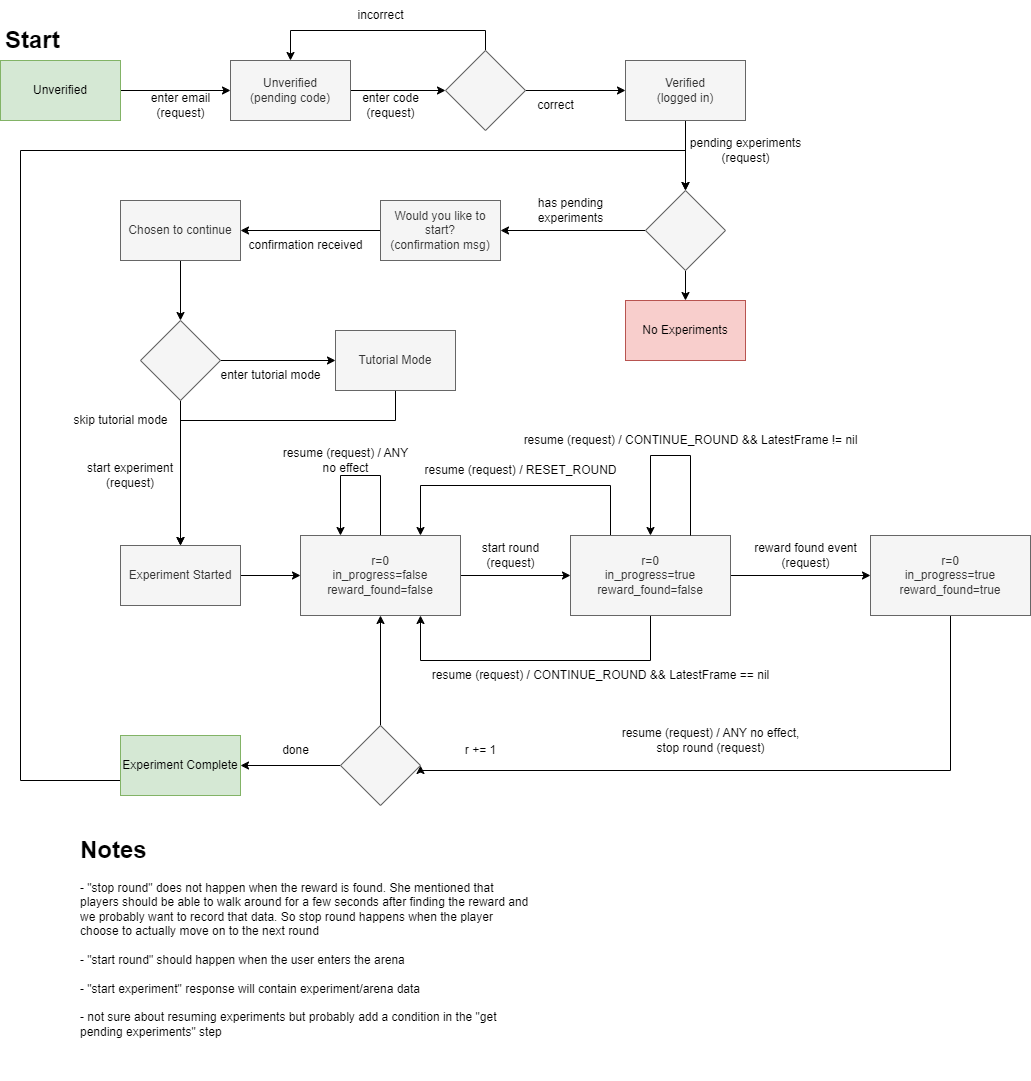

The diagram above was exported from draw.io. Its source (the exported page's mxGraphModel, read from the mxfile embedded in the PNG):
<mxGraphModel dx="1562" dy="779" grid="1" gridSize="10" guides="1" tooltips="1" connect="1" arrows="1" fold="1" page="1" pageScale="1" pageWidth="850" pageHeight="1100" math="0" shadow="0">
  <root>
    <mxCell id="0" />
    <mxCell id="1" parent="0" />
    <mxCell id="MDwsAwDpF8VxNlS_gAp0-4" style="edgeStyle=orthogonalEdgeStyle;rounded=0;orthogonalLoop=1;jettySize=auto;html=1;exitX=1;exitY=0.5;exitDx=0;exitDy=0;entryX=0;entryY=0.5;entryDx=0;entryDy=0;" parent="1" source="MDwsAwDpF8VxNlS_gAp0-1" target="MDwsAwDpF8VxNlS_gAp0-2" edge="1">
      <mxGeometry relative="1" as="geometry" />
    </mxCell>
    <mxCell id="MDwsAwDpF8VxNlS_gAp0-1" value="Unverified" style="rounded=0;whiteSpace=wrap;html=1;fillColor=#d5e8d4;strokeColor=#82b366;" parent="1" vertex="1">
      <mxGeometry x="20" y="120" width="120" height="60" as="geometry" />
    </mxCell>
    <mxCell id="MDwsAwDpF8VxNlS_gAp0-8" style="edgeStyle=orthogonalEdgeStyle;rounded=0;orthogonalLoop=1;jettySize=auto;html=1;exitX=1;exitY=0.5;exitDx=0;exitDy=0;entryX=0;entryY=0.5;entryDx=0;entryDy=0;" parent="1" source="MDwsAwDpF8VxNlS_gAp0-2" target="MDwsAwDpF8VxNlS_gAp0-9" edge="1">
      <mxGeometry relative="1" as="geometry">
        <mxPoint x="460" y="150" as="targetPoint" />
      </mxGeometry>
    </mxCell>
    <mxCell id="MDwsAwDpF8VxNlS_gAp0-2" value="Unverified&lt;br&gt;(pending code)" style="rounded=0;whiteSpace=wrap;html=1;fillColor=#f5f5f5;strokeColor=#666666;fontColor=#333333;" parent="1" vertex="1">
      <mxGeometry x="250" y="120" width="120" height="60" as="geometry" />
    </mxCell>
    <mxCell id="MDwsAwDpF8VxNlS_gAp0-5" value="enter email&lt;br&gt;(request)" style="text;html=1;align=center;verticalAlign=middle;resizable=0;points=[];autosize=1;strokeColor=none;fillColor=none;" parent="1" vertex="1">
      <mxGeometry x="160" y="145" width="80" height="40" as="geometry" />
    </mxCell>
    <mxCell id="MDwsAwDpF8VxNlS_gAp0-15" style="edgeStyle=orthogonalEdgeStyle;rounded=0;orthogonalLoop=1;jettySize=auto;html=1;exitX=0.5;exitY=1;exitDx=0;exitDy=0;entryX=0.5;entryY=0;entryDx=0;entryDy=0;" parent="1" source="MDwsAwDpF8VxNlS_gAp0-7" target="MDwsAwDpF8VxNlS_gAp0-17" edge="1">
      <mxGeometry relative="1" as="geometry">
        <mxPoint x="705" y="240" as="targetPoint" />
      </mxGeometry>
    </mxCell>
    <mxCell id="MDwsAwDpF8VxNlS_gAp0-7" value="Verified&lt;br&gt;(logged in)" style="rounded=0;whiteSpace=wrap;html=1;fillColor=#f5f5f5;strokeColor=#666666;fontColor=#333333;" parent="1" vertex="1">
      <mxGeometry x="645" y="120" width="120" height="60" as="geometry" />
    </mxCell>
    <mxCell id="MDwsAwDpF8VxNlS_gAp0-11" style="edgeStyle=orthogonalEdgeStyle;rounded=0;orthogonalLoop=1;jettySize=auto;html=1;exitX=1;exitY=0.5;exitDx=0;exitDy=0;entryX=0;entryY=0.5;entryDx=0;entryDy=0;" parent="1" source="MDwsAwDpF8VxNlS_gAp0-9" target="MDwsAwDpF8VxNlS_gAp0-7" edge="1">
      <mxGeometry relative="1" as="geometry" />
    </mxCell>
    <mxCell id="MDwsAwDpF8VxNlS_gAp0-12" style="edgeStyle=orthogonalEdgeStyle;rounded=0;orthogonalLoop=1;jettySize=auto;html=1;exitX=0.5;exitY=0;exitDx=0;exitDy=0;entryX=0.5;entryY=0;entryDx=0;entryDy=0;" parent="1" source="MDwsAwDpF8VxNlS_gAp0-9" target="MDwsAwDpF8VxNlS_gAp0-2" edge="1">
      <mxGeometry relative="1" as="geometry" />
    </mxCell>
    <mxCell id="MDwsAwDpF8VxNlS_gAp0-9" value="" style="rhombus;whiteSpace=wrap;html=1;fillColor=#f5f5f5;fontColor=#333333;strokeColor=#666666;" parent="1" vertex="1">
      <mxGeometry x="465" y="110" width="80" height="80" as="geometry" />
    </mxCell>
    <mxCell id="MDwsAwDpF8VxNlS_gAp0-10" value="enter code&lt;br&gt;(request)" style="text;html=1;align=center;verticalAlign=middle;resizable=0;points=[];autosize=1;strokeColor=none;fillColor=none;" parent="1" vertex="1">
      <mxGeometry x="370" y="145" width="80" height="40" as="geometry" />
    </mxCell>
    <mxCell id="MDwsAwDpF8VxNlS_gAp0-13" value="incorrect" style="text;html=1;align=center;verticalAlign=middle;resizable=0;points=[];autosize=1;strokeColor=none;fillColor=none;" parent="1" vertex="1">
      <mxGeometry x="365" y="60" width="70" height="30" as="geometry" />
    </mxCell>
    <mxCell id="MDwsAwDpF8VxNlS_gAp0-14" value="correct" style="text;html=1;align=center;verticalAlign=middle;resizable=0;points=[];autosize=1;strokeColor=none;fillColor=none;" parent="1" vertex="1">
      <mxGeometry x="545" y="150" width="60" height="30" as="geometry" />
    </mxCell>
    <mxCell id="MDwsAwDpF8VxNlS_gAp0-16" value="pending experiments&lt;br&gt;(request)" style="text;html=1;align=center;verticalAlign=middle;resizable=0;points=[];autosize=1;strokeColor=none;fillColor=none;" parent="1" vertex="1">
      <mxGeometry x="700" y="190" width="130" height="40" as="geometry" />
    </mxCell>
    <mxCell id="MDwsAwDpF8VxNlS_gAp0-20" style="edgeStyle=orthogonalEdgeStyle;rounded=0;orthogonalLoop=1;jettySize=auto;html=1;exitX=0;exitY=0.5;exitDx=0;exitDy=0;entryX=1;entryY=0.5;entryDx=0;entryDy=0;" parent="1" source="MDwsAwDpF8VxNlS_gAp0-17" target="MDwsAwDpF8VxNlS_gAp0-22" edge="1">
      <mxGeometry relative="1" as="geometry">
        <mxPoint x="580" y="290" as="targetPoint" />
      </mxGeometry>
    </mxCell>
    <mxCell id="KGUaxlpnjIePPISr1CfU-1" style="edgeStyle=orthogonalEdgeStyle;rounded=0;orthogonalLoop=1;jettySize=auto;html=1;exitX=0.5;exitY=1;exitDx=0;exitDy=0;entryX=0.5;entryY=0;entryDx=0;entryDy=0;" parent="1" source="MDwsAwDpF8VxNlS_gAp0-17" target="UpfryXiwAIFIXOBWv5Sj-7" edge="1">
      <mxGeometry relative="1" as="geometry" />
    </mxCell>
    <mxCell id="MDwsAwDpF8VxNlS_gAp0-17" value="" style="rhombus;whiteSpace=wrap;html=1;fillColor=#f5f5f5;fontColor=#333333;strokeColor=#666666;" parent="1" vertex="1">
      <mxGeometry x="665" y="250" width="80" height="80" as="geometry" />
    </mxCell>
    <mxCell id="MDwsAwDpF8VxNlS_gAp0-23" style="edgeStyle=orthogonalEdgeStyle;rounded=0;orthogonalLoop=1;jettySize=auto;html=1;exitX=0;exitY=0.5;exitDx=0;exitDy=0;entryX=1;entryY=0.5;entryDx=0;entryDy=0;" parent="1" source="MDwsAwDpF8VxNlS_gAp0-22" target="MDwsAwDpF8VxNlS_gAp0-24" edge="1">
      <mxGeometry relative="1" as="geometry">
        <mxPoint x="310" y="290" as="targetPoint" />
      </mxGeometry>
    </mxCell>
    <mxCell id="MDwsAwDpF8VxNlS_gAp0-22" value="Would you like to start? &lt;br&gt;(confirmation msg)" style="rounded=0;whiteSpace=wrap;html=1;fillColor=#f5f5f5;strokeColor=#666666;fontColor=#333333;" parent="1" vertex="1">
      <mxGeometry x="400" y="260" width="120" height="60" as="geometry" />
    </mxCell>
    <mxCell id="MDwsAwDpF8VxNlS_gAp0-26" style="edgeStyle=orthogonalEdgeStyle;rounded=0;orthogonalLoop=1;jettySize=auto;html=1;exitX=0.5;exitY=1;exitDx=0;exitDy=0;entryX=0.5;entryY=0;entryDx=0;entryDy=0;" parent="1" source="MDwsAwDpF8VxNlS_gAp0-24" target="MDwsAwDpF8VxNlS_gAp0-29" edge="1">
      <mxGeometry relative="1" as="geometry">
        <mxPoint x="190" y="370" as="targetPoint" />
      </mxGeometry>
    </mxCell>
    <mxCell id="MDwsAwDpF8VxNlS_gAp0-24" value="Chosen to continue" style="rounded=0;whiteSpace=wrap;html=1;fillColor=#f5f5f5;strokeColor=#666666;fontColor=#333333;" parent="1" vertex="1">
      <mxGeometry x="140" y="260" width="120" height="60" as="geometry" />
    </mxCell>
    <mxCell id="UpfryXiwAIFIXOBWv5Sj-1" style="edgeStyle=orthogonalEdgeStyle;rounded=0;orthogonalLoop=1;jettySize=auto;html=1;exitX=0.5;exitY=1;exitDx=0;exitDy=0;entryX=0.5;entryY=0;entryDx=0;entryDy=0;" parent="1" source="MDwsAwDpF8VxNlS_gAp0-28" target="MDwsAwDpF8VxNlS_gAp0-35" edge="1">
      <mxGeometry relative="1" as="geometry">
        <Array as="points">
          <mxPoint x="415" y="480" />
          <mxPoint x="200" y="480" />
        </Array>
      </mxGeometry>
    </mxCell>
    <mxCell id="MDwsAwDpF8VxNlS_gAp0-28" value="Tutorial Mode" style="rounded=0;whiteSpace=wrap;html=1;fillColor=#f5f5f5;strokeColor=#666666;fontColor=#333333;" parent="1" vertex="1">
      <mxGeometry x="355" y="390" width="120" height="60" as="geometry" />
    </mxCell>
    <mxCell id="MDwsAwDpF8VxNlS_gAp0-30" style="edgeStyle=orthogonalEdgeStyle;rounded=0;orthogonalLoop=1;jettySize=auto;html=1;exitX=1;exitY=0.5;exitDx=0;exitDy=0;entryX=0;entryY=0.5;entryDx=0;entryDy=0;" parent="1" source="MDwsAwDpF8VxNlS_gAp0-29" target="MDwsAwDpF8VxNlS_gAp0-28" edge="1">
      <mxGeometry relative="1" as="geometry" />
    </mxCell>
    <mxCell id="UpfryXiwAIFIXOBWv5Sj-3" style="edgeStyle=orthogonalEdgeStyle;rounded=0;orthogonalLoop=1;jettySize=auto;html=1;exitX=0.5;exitY=1;exitDx=0;exitDy=0;entryX=0.5;entryY=0;entryDx=0;entryDy=0;" parent="1" source="MDwsAwDpF8VxNlS_gAp0-29" target="MDwsAwDpF8VxNlS_gAp0-35" edge="1">
      <mxGeometry relative="1" as="geometry" />
    </mxCell>
    <mxCell id="MDwsAwDpF8VxNlS_gAp0-29" value="" style="rhombus;whiteSpace=wrap;html=1;fillColor=#f5f5f5;fontColor=#333333;strokeColor=#666666;" parent="1" vertex="1">
      <mxGeometry x="160" y="380" width="80" height="80" as="geometry" />
    </mxCell>
    <mxCell id="MDwsAwDpF8VxNlS_gAp0-32" value="enter tutorial mode" style="text;html=1;align=center;verticalAlign=middle;resizable=0;points=[];autosize=1;strokeColor=none;fillColor=none;" parent="1" vertex="1">
      <mxGeometry x="230" y="420" width="120" height="30" as="geometry" />
    </mxCell>
    <mxCell id="MDwsAwDpF8VxNlS_gAp0-33" value="&lt;h1&gt;Start&lt;/h1&gt;" style="text;html=1;strokeColor=none;fillColor=none;spacing=5;spacingTop=-20;whiteSpace=wrap;overflow=hidden;rounded=0;" parent="1" vertex="1">
      <mxGeometry x="20" y="80" width="190" height="40" as="geometry" />
    </mxCell>
    <mxCell id="SJ6idFUn5fLJicbtx24M-49" style="edgeStyle=orthogonalEdgeStyle;rounded=0;orthogonalLoop=1;jettySize=auto;html=1;exitX=1;exitY=0.5;exitDx=0;exitDy=0;entryX=0;entryY=0.5;entryDx=0;entryDy=0;" parent="1" source="MDwsAwDpF8VxNlS_gAp0-35" target="SJ6idFUn5fLJicbtx24M-27" edge="1">
      <mxGeometry relative="1" as="geometry" />
    </mxCell>
    <mxCell id="MDwsAwDpF8VxNlS_gAp0-35" value="Experiment Started" style="rounded=0;whiteSpace=wrap;html=1;fillColor=#f5f5f5;fontColor=#333333;strokeColor=#666666;" parent="1" vertex="1">
      <mxGeometry x="140" y="605" width="120" height="60" as="geometry" />
    </mxCell>
    <mxCell id="MDwsAwDpF8VxNlS_gAp0-37" value="start experiment (request)" style="text;html=1;strokeColor=none;fillColor=none;align=center;verticalAlign=middle;whiteSpace=wrap;rounded=0;" parent="1" vertex="1">
      <mxGeometry x="100" y="520" width="100" height="30" as="geometry" />
    </mxCell>
    <mxCell id="MDwsAwDpF8VxNlS_gAp0-69" style="edgeStyle=orthogonalEdgeStyle;rounded=0;orthogonalLoop=1;jettySize=auto;html=1;exitX=0;exitY=0.5;exitDx=0;exitDy=0;entryX=0.5;entryY=0;entryDx=0;entryDy=0;" parent="1" source="MDwsAwDpF8VxNlS_gAp0-44" target="MDwsAwDpF8VxNlS_gAp0-17" edge="1">
      <mxGeometry relative="1" as="geometry">
        <Array as="points">
          <mxPoint x="40" y="840" />
          <mxPoint x="40" y="210" />
          <mxPoint x="705" y="210" />
        </Array>
      </mxGeometry>
    </mxCell>
    <mxCell id="MDwsAwDpF8VxNlS_gAp0-44" value="Experiment Complete" style="rounded=0;whiteSpace=wrap;html=1;fillColor=#d5e8d4;strokeColor=#82b366;" parent="1" vertex="1">
      <mxGeometry x="140" y="795" width="120" height="60" as="geometry" />
    </mxCell>
    <mxCell id="MDwsAwDpF8VxNlS_gAp0-57" value="skip tutorial mode" style="text;html=1;align=center;verticalAlign=middle;resizable=0;points=[];autosize=1;strokeColor=none;fillColor=none;" parent="1" vertex="1">
      <mxGeometry x="80" y="465" width="120" height="30" as="geometry" />
    </mxCell>
    <mxCell id="MDwsAwDpF8VxNlS_gAp0-60" value="has pending &lt;br&gt;experiments" style="text;html=1;align=center;verticalAlign=middle;resizable=0;points=[];autosize=1;strokeColor=none;fillColor=none;" parent="1" vertex="1">
      <mxGeometry x="545" y="250" width="90" height="40" as="geometry" />
    </mxCell>
    <mxCell id="MDwsAwDpF8VxNlS_gAp0-68" value="&lt;h1&gt;Notes&lt;/h1&gt;&lt;div&gt;- &quot;stop round&quot; does not happen when the reward is found. She mentioned that players should be able to walk around for a few seconds after finding the reward and we probably want to record that data. So stop round happens when the player choose to actually move on to the next round&lt;/div&gt;&lt;div&gt;&lt;br&gt;&lt;/div&gt;&lt;div&gt;- &quot;start round&quot; should happen when the user enters the arena&lt;/div&gt;&lt;div&gt;&lt;br&gt;&lt;/div&gt;&lt;div&gt;- &quot;start experiment&quot; response will contain experiment/arena data&lt;/div&gt;&lt;div&gt;&lt;br&gt;&lt;/div&gt;&lt;div&gt;- not sure about resuming experiments but probably add a condition in the &quot;get pending experiments&quot; step&lt;/div&gt;" style="text;html=1;strokeColor=none;fillColor=none;spacing=5;spacingTop=-20;whiteSpace=wrap;overflow=hidden;rounded=0;" parent="1" vertex="1">
      <mxGeometry x="95" y="890" width="460" height="250" as="geometry" />
    </mxCell>
    <mxCell id="MDwsAwDpF8VxNlS_gAp0-70" value="confirmation received" style="text;html=1;align=center;verticalAlign=middle;resizable=0;points=[];autosize=1;strokeColor=none;fillColor=none;" parent="1" vertex="1">
      <mxGeometry x="255" y="290" width="140" height="30" as="geometry" />
    </mxCell>
    <mxCell id="UpfryXiwAIFIXOBWv5Sj-7" value="No Experiments" style="rounded=0;whiteSpace=wrap;html=1;fillColor=#f8cecc;strokeColor=#b85450;" parent="1" vertex="1">
      <mxGeometry x="645" y="360" width="120" height="60" as="geometry" />
    </mxCell>
    <mxCell id="SJ6idFUn5fLJicbtx24M-46" style="edgeStyle=orthogonalEdgeStyle;rounded=0;orthogonalLoop=1;jettySize=auto;html=1;exitX=0.5;exitY=0;exitDx=0;exitDy=0;entryX=0.25;entryY=0;entryDx=0;entryDy=0;" parent="1" source="SJ6idFUn5fLJicbtx24M-27" target="SJ6idFUn5fLJicbtx24M-27" edge="1">
      <mxGeometry relative="1" as="geometry">
        <mxPoint x="360" y="585" as="targetPoint" />
        <Array as="points">
          <mxPoint x="400" y="535" />
          <mxPoint x="360" y="535" />
        </Array>
      </mxGeometry>
    </mxCell>
    <mxCell id="SJ6idFUn5fLJicbtx24M-53" style="edgeStyle=orthogonalEdgeStyle;rounded=0;orthogonalLoop=1;jettySize=auto;html=1;exitX=1;exitY=0.5;exitDx=0;exitDy=0;entryX=0;entryY=0.5;entryDx=0;entryDy=0;" parent="1" source="SJ6idFUn5fLJicbtx24M-27" target="SJ6idFUn5fLJicbtx24M-29" edge="1">
      <mxGeometry relative="1" as="geometry" />
    </mxCell>
    <mxCell id="SJ6idFUn5fLJicbtx24M-27" value="r=0&lt;br&gt;in_progress=false&lt;br&gt;reward_found=false" style="rounded=0;whiteSpace=wrap;html=1;fillColor=#f5f5f5;strokeColor=#666666;fontColor=#333333;" parent="1" vertex="1">
      <mxGeometry x="320" y="595" width="160" height="80" as="geometry" />
    </mxCell>
    <mxCell id="SJ6idFUn5fLJicbtx24M-45" style="edgeStyle=orthogonalEdgeStyle;rounded=0;orthogonalLoop=1;jettySize=auto;html=1;exitX=0.25;exitY=0;exitDx=0;exitDy=0;entryX=0.75;entryY=0;entryDx=0;entryDy=0;" parent="1" source="SJ6idFUn5fLJicbtx24M-29" target="SJ6idFUn5fLJicbtx24M-27" edge="1">
      <mxGeometry relative="1" as="geometry">
        <Array as="points">
          <mxPoint x="630" y="545" />
          <mxPoint x="440" y="545" />
        </Array>
      </mxGeometry>
    </mxCell>
    <mxCell id="SJ6idFUn5fLJicbtx24M-54" style="edgeStyle=orthogonalEdgeStyle;rounded=0;orthogonalLoop=1;jettySize=auto;html=1;exitX=1;exitY=0.5;exitDx=0;exitDy=0;" parent="1" source="SJ6idFUn5fLJicbtx24M-29" target="SJ6idFUn5fLJicbtx24M-31" edge="1">
      <mxGeometry relative="1" as="geometry" />
    </mxCell>
    <mxCell id="mRjoIVOAtIhdO3ISrnAQ-1" style="edgeStyle=orthogonalEdgeStyle;rounded=0;orthogonalLoop=1;jettySize=auto;html=1;exitX=0.5;exitY=1;exitDx=0;exitDy=0;entryX=0.75;entryY=1;entryDx=0;entryDy=0;" edge="1" parent="1" source="SJ6idFUn5fLJicbtx24M-29" target="SJ6idFUn5fLJicbtx24M-27">
      <mxGeometry relative="1" as="geometry">
        <Array as="points">
          <mxPoint x="670" y="720" />
          <mxPoint x="440" y="720" />
        </Array>
      </mxGeometry>
    </mxCell>
    <mxCell id="SJ6idFUn5fLJicbtx24M-29" value="r=0&lt;br&gt;in_progress=true&lt;br&gt;reward_found=false" style="rounded=0;whiteSpace=wrap;html=1;fillColor=#f5f5f5;strokeColor=#666666;fontColor=#333333;" parent="1" vertex="1">
      <mxGeometry x="590" y="595" width="160" height="80" as="geometry" />
    </mxCell>
    <mxCell id="SJ6idFUn5fLJicbtx24M-34" style="edgeStyle=orthogonalEdgeStyle;rounded=0;orthogonalLoop=1;jettySize=auto;html=1;exitX=0.5;exitY=1;exitDx=0;exitDy=0;entryX=1;entryY=0.5;entryDx=0;entryDy=0;" parent="1" source="SJ6idFUn5fLJicbtx24M-31" target="SJ6idFUn5fLJicbtx24M-50" edge="1">
      <mxGeometry relative="1" as="geometry">
        <mxPoint x="960" y="795" as="targetPoint" />
        <Array as="points">
          <mxPoint x="970" y="830" />
          <mxPoint x="440" y="830" />
        </Array>
      </mxGeometry>
    </mxCell>
    <mxCell id="SJ6idFUn5fLJicbtx24M-31" value="r=0&lt;br&gt;in_progress=true&lt;br&gt;reward_found=true" style="rounded=0;whiteSpace=wrap;html=1;fillColor=#f5f5f5;strokeColor=#666666;fontColor=#333333;" parent="1" vertex="1">
      <mxGeometry x="890" y="595" width="160" height="80" as="geometry" />
    </mxCell>
    <mxCell id="SJ6idFUn5fLJicbtx24M-33" value="start round &lt;br&gt;(request)" style="text;html=1;align=center;verticalAlign=middle;resizable=0;points=[];autosize=1;strokeColor=none;fillColor=none;" parent="1" vertex="1">
      <mxGeometry x="490" y="595" width="80" height="40" as="geometry" />
    </mxCell>
    <mxCell id="SJ6idFUn5fLJicbtx24M-35" value="reward found event&lt;br&gt;(request)" style="text;html=1;align=center;verticalAlign=middle;resizable=0;points=[];autosize=1;strokeColor=none;fillColor=none;" parent="1" vertex="1">
      <mxGeometry x="760" y="595" width="130" height="40" as="geometry" />
    </mxCell>
    <mxCell id="SJ6idFUn5fLJicbtx24M-39" style="edgeStyle=orthogonalEdgeStyle;rounded=0;orthogonalLoop=1;jettySize=auto;html=1;exitX=0.75;exitY=0;exitDx=0;exitDy=0;entryX=0.5;entryY=0;entryDx=0;entryDy=0;" parent="1" source="SJ6idFUn5fLJicbtx24M-29" target="SJ6idFUn5fLJicbtx24M-29" edge="1">
      <mxGeometry relative="1" as="geometry">
        <Array as="points">
          <mxPoint x="710" y="515" />
          <mxPoint x="670" y="515" />
        </Array>
      </mxGeometry>
    </mxCell>
    <mxCell id="SJ6idFUn5fLJicbtx24M-40" value="resume (request) / CONTINUE_ROUND &amp;amp;&amp;amp; LatestFrame != nil" style="text;html=1;align=center;verticalAlign=middle;resizable=0;points=[];autosize=1;strokeColor=none;fillColor=none;" parent="1" vertex="1">
      <mxGeometry x="530" y="485" width="360" height="30" as="geometry" />
    </mxCell>
    <mxCell id="SJ6idFUn5fLJicbtx24M-43" value="resume (request) / RESET_ROUND" style="text;html=1;align=center;verticalAlign=middle;resizable=0;points=[];autosize=1;strokeColor=none;fillColor=none;" parent="1" vertex="1">
      <mxGeometry x="430" y="515" width="220" height="30" as="geometry" />
    </mxCell>
    <mxCell id="SJ6idFUn5fLJicbtx24M-44" value="resume (request) / ANY no effect, &lt;br&gt;stop round (request)" style="text;html=1;align=center;verticalAlign=middle;resizable=0;points=[];autosize=1;strokeColor=none;fillColor=none;" parent="1" vertex="1">
      <mxGeometry x="630" y="780" width="200" height="40" as="geometry" />
    </mxCell>
    <mxCell id="SJ6idFUn5fLJicbtx24M-47" value="resume (request) / ANY&lt;br&gt;no effect" style="text;html=1;align=center;verticalAlign=middle;resizable=0;points=[];autosize=1;strokeColor=none;fillColor=none;" parent="1" vertex="1">
      <mxGeometry x="290" y="500" width="150" height="40" as="geometry" />
    </mxCell>
    <mxCell id="SJ6idFUn5fLJicbtx24M-48" value="r += 1" style="text;html=1;align=center;verticalAlign=middle;resizable=0;points=[];autosize=1;strokeColor=none;fillColor=none;" parent="1" vertex="1">
      <mxGeometry x="475" y="795" width="50" height="30" as="geometry" />
    </mxCell>
    <mxCell id="SJ6idFUn5fLJicbtx24M-51" style="edgeStyle=orthogonalEdgeStyle;rounded=0;orthogonalLoop=1;jettySize=auto;html=1;exitX=0.5;exitY=0;exitDx=0;exitDy=0;entryX=0.5;entryY=1;entryDx=0;entryDy=0;" parent="1" source="SJ6idFUn5fLJicbtx24M-50" target="SJ6idFUn5fLJicbtx24M-27" edge="1">
      <mxGeometry relative="1" as="geometry" />
    </mxCell>
    <mxCell id="SJ6idFUn5fLJicbtx24M-52" style="edgeStyle=orthogonalEdgeStyle;rounded=0;orthogonalLoop=1;jettySize=auto;html=1;exitX=0;exitY=0.5;exitDx=0;exitDy=0;entryX=1;entryY=0.5;entryDx=0;entryDy=0;" parent="1" source="SJ6idFUn5fLJicbtx24M-50" target="MDwsAwDpF8VxNlS_gAp0-44" edge="1">
      <mxGeometry relative="1" as="geometry" />
    </mxCell>
    <mxCell id="SJ6idFUn5fLJicbtx24M-50" value="" style="rhombus;whiteSpace=wrap;html=1;fillColor=#f5f5f5;fontColor=#333333;strokeColor=#666666;" parent="1" vertex="1">
      <mxGeometry x="360" y="785" width="80" height="80" as="geometry" />
    </mxCell>
    <mxCell id="SJ6idFUn5fLJicbtx24M-55" value="done" style="text;html=1;align=center;verticalAlign=middle;resizable=0;points=[];autosize=1;strokeColor=none;fillColor=none;" parent="1" vertex="1">
      <mxGeometry x="290" y="795" width="50" height="30" as="geometry" />
    </mxCell>
    <mxCell id="mRjoIVOAtIhdO3ISrnAQ-3" value="resume (request) / CONTINUE_ROUND &amp;amp;&amp;amp; LatestFrame == nil" style="text;html=1;align=center;verticalAlign=middle;resizable=0;points=[];autosize=1;strokeColor=none;fillColor=none;" vertex="1" parent="1">
      <mxGeometry x="440" y="720" width="360" height="30" as="geometry" />
    </mxCell>
  </root>
</mxGraphModel>